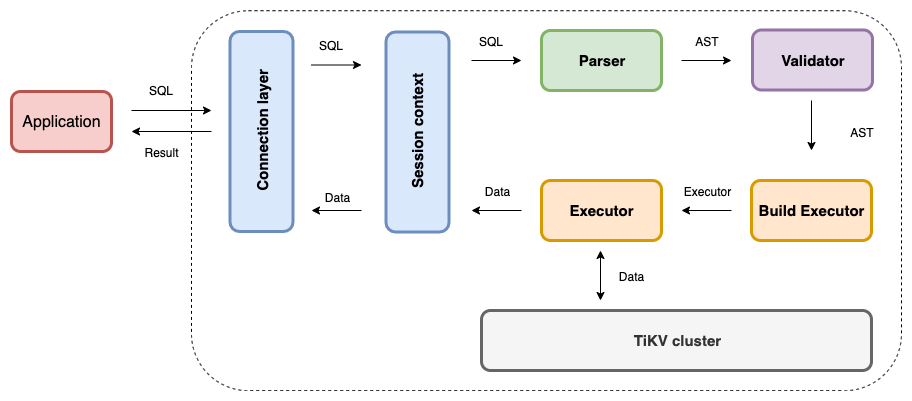

The diagram above was exported from draw.io. Its source (the exported page's mxGraphModel, read from the mxfile embedded in the PNG):
<mxGraphModel dx="1106" dy="700" grid="1" gridSize="10" guides="1" tooltips="1" connect="1" arrows="1" fold="1" page="1" pageScale="1" pageWidth="1169" pageHeight="1654" math="0" shadow="0">
  <root>
    <mxCell id="0" />
    <mxCell id="1" parent="0" />
    <mxCell id="48L-BzCnFOj7COfO2GAB-31" value="" style="rounded=1;whiteSpace=wrap;html=1;strokeWidth=1;fontSize=16;gradientColor=#ffffff;fillColor=none;dashed=1;" vertex="1" parent="1">
      <mxGeometry x="190" y="20.22222900390625" width="710" height="380" as="geometry" />
    </mxCell>
    <mxCell id="48L-BzCnFOj7COfO2GAB-1" value="&lt;font style=&quot;font-size: 15px;&quot;&gt;Session context&lt;/font&gt;" style="rounded=1;whiteSpace=wrap;html=1;rotation=-90;fontStyle=1;fontSize=15;fillColor=#dae8fc;strokeColor=#6c8ebf;strokeWidth=3;" vertex="1" parent="1">
      <mxGeometry x="316" y="110" width="200" height="63" as="geometry" />
    </mxCell>
    <mxCell id="48L-BzCnFOj7COfO2GAB-4" value="Parser" style="rounded=1;whiteSpace=wrap;html=1;fontStyle=1;fontSize=15;fillColor=#d5e8d4;strokeColor=#82b366;strokeWidth=3;" vertex="1" parent="1">
      <mxGeometry x="540" y="40" width="120" height="60" as="geometry" />
    </mxCell>
    <mxCell id="48L-BzCnFOj7COfO2GAB-5" value="" style="endArrow=classic;html=1;" edge="1" parent="1">
      <mxGeometry width="50" height="50" relative="1" as="geometry">
        <mxPoint x="470" y="70" as="sourcePoint" />
        <mxPoint x="520" y="70" as="targetPoint" />
      </mxGeometry>
    </mxCell>
    <mxCell id="48L-BzCnFOj7COfO2GAB-6" value="Build Executor" style="rounded=1;whiteSpace=wrap;html=1;fontStyle=1;fontSize=15;fillColor=#ffe6cc;strokeColor=#d79b00;strokeWidth=3;" vertex="1" parent="1">
      <mxGeometry x="750" y="190" width="120" height="60" as="geometry" />
    </mxCell>
    <mxCell id="48L-BzCnFOj7COfO2GAB-8" value="" style="endArrow=classic;html=1;" edge="1" parent="1">
      <mxGeometry width="50" height="50" relative="1" as="geometry">
        <mxPoint x="680" y="70" as="sourcePoint" />
        <mxPoint x="730" y="70" as="targetPoint" />
      </mxGeometry>
    </mxCell>
    <mxCell id="48L-BzCnFOj7COfO2GAB-9" value="Executor" style="rounded=1;whiteSpace=wrap;html=1;fontStyle=1;fontSize=15;fillColor=#ffe6cc;strokeColor=#d79b00;strokeWidth=3;" vertex="1" parent="1">
      <mxGeometry x="540" y="190" width="120" height="60" as="geometry" />
    </mxCell>
    <mxCell id="48L-BzCnFOj7COfO2GAB-11" value="" style="endArrow=classic;html=1;" edge="1" parent="1">
      <mxGeometry width="50" height="50" relative="1" as="geometry">
        <mxPoint x="810" y="110" as="sourcePoint" />
        <mxPoint x="810" y="160" as="targetPoint" />
      </mxGeometry>
    </mxCell>
    <mxCell id="48L-BzCnFOj7COfO2GAB-12" value="TiKV cluster" style="rounded=1;whiteSpace=wrap;html=1;fontStyle=1;fontSize=15;fillColor=#f5f5f5;strokeColor=#666666;fontColor=#333333;strokeWidth=3;" vertex="1" parent="1">
      <mxGeometry x="480" y="320" width="390" height="60" as="geometry" />
    </mxCell>
    <mxCell id="48L-BzCnFOj7COfO2GAB-13" value="" style="endArrow=classic;startArrow=classic;html=1;" edge="1" parent="1">
      <mxGeometry width="50" height="50" relative="1" as="geometry">
        <mxPoint x="599" y="310" as="sourcePoint" />
        <mxPoint x="599" y="260" as="targetPoint" />
      </mxGeometry>
    </mxCell>
    <mxCell id="48L-BzCnFOj7COfO2GAB-15" value="" style="endArrow=classic;html=1;" edge="1" parent="1">
      <mxGeometry width="50" height="50" relative="1" as="geometry">
        <mxPoint x="520" y="220" as="sourcePoint" />
        <mxPoint x="470" y="220" as="targetPoint" />
      </mxGeometry>
    </mxCell>
    <mxCell id="48L-BzCnFOj7COfO2GAB-16" value="SQL" style="text;html=1;strokeColor=none;fillColor=none;align=center;verticalAlign=middle;whiteSpace=wrap;rounded=0;" vertex="1" parent="1">
      <mxGeometry x="470" y="40" width="40" height="20" as="geometry" />
    </mxCell>
    <mxCell id="48L-BzCnFOj7COfO2GAB-17" value="AST" style="text;html=1;strokeColor=none;fillColor=none;align=center;verticalAlign=middle;whiteSpace=wrap;rounded=0;" vertex="1" parent="1">
      <mxGeometry x="685" y="40" width="40" height="20" as="geometry" />
    </mxCell>
    <mxCell id="48L-BzCnFOj7COfO2GAB-18" value="AST" style="text;html=1;strokeColor=none;fillColor=none;align=center;verticalAlign=middle;whiteSpace=wrap;rounded=0;" vertex="1" parent="1">
      <mxGeometry x="840" y="131" width="40" height="20" as="geometry" />
    </mxCell>
    <mxCell id="48L-BzCnFOj7COfO2GAB-19" value="Data" style="text;html=1;strokeColor=none;fillColor=none;align=center;verticalAlign=middle;whiteSpace=wrap;rounded=0;" vertex="1" parent="1">
      <mxGeometry x="610" y="275" width="40" height="20" as="geometry" />
    </mxCell>
    <mxCell id="48L-BzCnFOj7COfO2GAB-20" value="Data" style="text;html=1;strokeColor=none;fillColor=none;align=center;verticalAlign=middle;whiteSpace=wrap;rounded=0;" vertex="1" parent="1">
      <mxGeometry x="476" y="190" width="40" height="20" as="geometry" />
    </mxCell>
    <mxCell id="48L-BzCnFOj7COfO2GAB-21" value="Connection layer" style="rounded=1;whiteSpace=wrap;html=1;rotation=-90;fontStyle=1;fontSize=15;fillColor=#dae8fc;strokeColor=#6c8ebf;strokeWidth=3;" vertex="1" parent="1">
      <mxGeometry x="160" y="109.5" width="200" height="63" as="geometry" />
    </mxCell>
    <mxCell id="48L-BzCnFOj7COfO2GAB-22" value="" style="endArrow=classic;html=1;" edge="1" parent="1">
      <mxGeometry width="50" height="50" relative="1" as="geometry">
        <mxPoint x="310" y="74.5" as="sourcePoint" />
        <mxPoint x="360" y="74.5" as="targetPoint" />
      </mxGeometry>
    </mxCell>
    <mxCell id="48L-BzCnFOj7COfO2GAB-23" value="SQL" style="text;html=1;strokeColor=none;fillColor=none;align=center;verticalAlign=middle;whiteSpace=wrap;rounded=0;" vertex="1" parent="1">
      <mxGeometry x="310" y="44.5" width="40" height="20" as="geometry" />
    </mxCell>
    <mxCell id="48L-BzCnFOj7COfO2GAB-24" value="" style="endArrow=classic;html=1;" edge="1" parent="1">
      <mxGeometry width="50" height="50" relative="1" as="geometry">
        <mxPoint x="360" y="220" as="sourcePoint" />
        <mxPoint x="310" y="220" as="targetPoint" />
      </mxGeometry>
    </mxCell>
    <mxCell id="48L-BzCnFOj7COfO2GAB-25" value="Data" style="text;html=1;strokeColor=none;fillColor=none;align=center;verticalAlign=middle;whiteSpace=wrap;rounded=0;" vertex="1" parent="1">
      <mxGeometry x="316" y="196" width="40" height="20" as="geometry" />
    </mxCell>
    <mxCell id="48L-BzCnFOj7COfO2GAB-26" value="Application" style="rounded=1;whiteSpace=wrap;html=1;fontSize=16;fillColor=#f8cecc;strokeColor=#b85450;strokeWidth=3;" vertex="1" parent="1">
      <mxGeometry x="10" y="101" width="100" height="60" as="geometry" />
    </mxCell>
    <mxCell id="48L-BzCnFOj7COfO2GAB-27" value="" style="endArrow=classic;html=1;fontSize=16;" edge="1" parent="1">
      <mxGeometry width="50" height="50" relative="1" as="geometry">
        <mxPoint x="130" y="120" as="sourcePoint" />
        <mxPoint x="210" y="120" as="targetPoint" />
      </mxGeometry>
    </mxCell>
    <mxCell id="48L-BzCnFOj7COfO2GAB-28" value="SQL" style="text;html=1;strokeColor=none;fillColor=none;align=center;verticalAlign=middle;whiteSpace=wrap;rounded=0;" vertex="1" parent="1">
      <mxGeometry x="140" y="89.5" width="40" height="20" as="geometry" />
    </mxCell>
    <mxCell id="48L-BzCnFOj7COfO2GAB-29" value="" style="endArrow=classic;html=1;fontSize=16;" edge="1" parent="1">
      <mxGeometry width="50" height="50" relative="1" as="geometry">
        <mxPoint x="210" y="141" as="sourcePoint" />
        <mxPoint x="130" y="141" as="targetPoint" />
      </mxGeometry>
    </mxCell>
    <mxCell id="48L-BzCnFOj7COfO2GAB-30" value="Result" style="text;html=1;strokeColor=none;fillColor=none;align=center;verticalAlign=middle;whiteSpace=wrap;rounded=0;" vertex="1" parent="1">
      <mxGeometry x="140" y="151" width="40" height="20" as="geometry" />
    </mxCell>
    <mxCell id="48L-BzCnFOj7COfO2GAB-32" value="Validator" style="rounded=1;whiteSpace=wrap;html=1;fontStyle=1;fontSize=15;fillColor=#e1d5e7;strokeColor=#9673a6;strokeWidth=3;" vertex="1" parent="1">
      <mxGeometry x="751" y="39.5" width="120" height="60" as="geometry" />
    </mxCell>
    <mxCell id="48L-BzCnFOj7COfO2GAB-35" value="" style="endArrow=classic;html=1;" edge="1" parent="1">
      <mxGeometry width="50" height="50" relative="1" as="geometry">
        <mxPoint x="730" y="220" as="sourcePoint" />
        <mxPoint x="680" y="220" as="targetPoint" />
      </mxGeometry>
    </mxCell>
    <mxCell id="48L-BzCnFOj7COfO2GAB-36" value="Executor" style="text;html=1;strokeColor=none;fillColor=none;align=center;verticalAlign=middle;whiteSpace=wrap;rounded=0;" vertex="1" parent="1">
      <mxGeometry x="685" y="190" width="40" height="20" as="geometry" />
    </mxCell>
  </root>
</mxGraphModel>